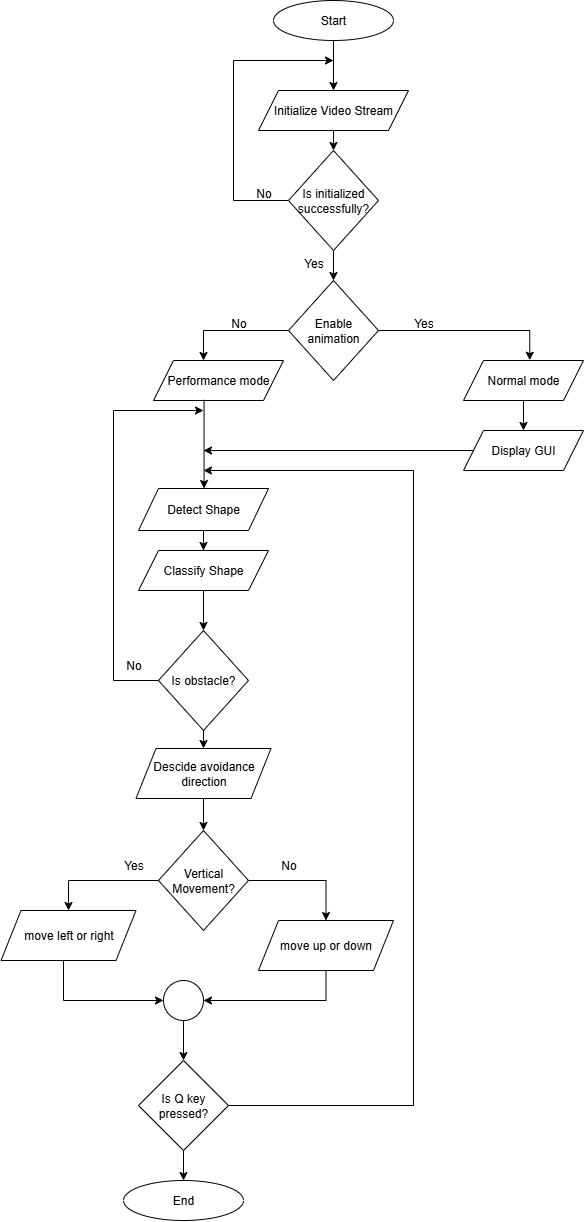

The diagram above was exported from draw.io. Its source (the exported page's mxGraphModel, read from the mxfile embedded in the PNG):
<mxGraphModel dx="2605" dy="1318" grid="1" gridSize="10" guides="1" tooltips="1" connect="1" arrows="1" fold="1" page="1" pageScale="1" pageWidth="827" pageHeight="1169" background="none" math="0" shadow="0">
  <root>
    <mxCell id="0" />
    <mxCell id="1" parent="0" />
    <mxCell id="IWjTVd9MV8XPd9AuSfrV-1" value="Start" style="ellipse;whiteSpace=wrap;html=1;" parent="1" vertex="1">
      <mxGeometry x="340" y="120" width="120" height="40" as="geometry" />
    </mxCell>
    <mxCell id="IWjTVd9MV8XPd9AuSfrV-2" value="" style="endArrow=classic;html=1;rounded=0;exitX=0.5;exitY=1;exitDx=0;exitDy=0;entryX=0.5;entryY=0;entryDx=0;entryDy=0;" parent="1" source="IWjTVd9MV8XPd9AuSfrV-1" target="IWjTVd9MV8XPd9AuSfrV-3" edge="1">
      <mxGeometry width="50" height="50" relative="1" as="geometry">
        <mxPoint x="390" y="370" as="sourcePoint" />
        <mxPoint x="400" y="210" as="targetPoint" />
      </mxGeometry>
    </mxCell>
    <mxCell id="IWjTVd9MV8XPd9AuSfrV-8" style="edgeStyle=orthogonalEdgeStyle;rounded=0;orthogonalLoop=1;jettySize=auto;html=1;exitX=0.5;exitY=1;exitDx=0;exitDy=0;entryX=0.5;entryY=0;entryDx=0;entryDy=0;" parent="1" source="IWjTVd9MV8XPd9AuSfrV-3" target="IWjTVd9MV8XPd9AuSfrV-4" edge="1">
      <mxGeometry relative="1" as="geometry" />
    </mxCell>
    <mxCell id="IWjTVd9MV8XPd9AuSfrV-3" value="Initialize Video Stream" style="shape=parallelogram;perimeter=parallelogramPerimeter;whiteSpace=wrap;html=1;fixedSize=1;" parent="1" vertex="1">
      <mxGeometry x="325" y="210" width="150" height="40" as="geometry" />
    </mxCell>
    <mxCell id="IWjTVd9MV8XPd9AuSfrV-5" style="edgeStyle=orthogonalEdgeStyle;rounded=0;orthogonalLoop=1;jettySize=auto;html=1;exitX=0;exitY=0.5;exitDx=0;exitDy=0;" parent="1" source="IWjTVd9MV8XPd9AuSfrV-4" edge="1">
      <mxGeometry relative="1" as="geometry">
        <mxPoint x="400" y="180" as="targetPoint" />
        <Array as="points">
          <mxPoint x="300" y="320" />
          <mxPoint x="300" y="180" />
          <mxPoint x="400" y="180" />
        </Array>
      </mxGeometry>
    </mxCell>
    <mxCell id="IWjTVd9MV8XPd9AuSfrV-9" style="edgeStyle=orthogonalEdgeStyle;rounded=0;orthogonalLoop=1;jettySize=auto;html=1;exitX=0.5;exitY=1;exitDx=0;exitDy=0;entryX=0.5;entryY=0;entryDx=0;entryDy=0;" parent="1" source="IWjTVd9MV8XPd9AuSfrV-4" target="IWjTVd9MV8XPd9AuSfrV-7" edge="1">
      <mxGeometry relative="1" as="geometry" />
    </mxCell>
    <mxCell id="IWjTVd9MV8XPd9AuSfrV-4" value="Is initialized successfully?" style="rhombus;whiteSpace=wrap;html=1;" parent="1" vertex="1">
      <mxGeometry x="355" y="270" width="90" height="100" as="geometry" />
    </mxCell>
    <mxCell id="IWjTVd9MV8XPd9AuSfrV-6" value="No" style="text;html=1;align=center;verticalAlign=middle;resizable=0;points=[];autosize=1;strokeColor=none;fillColor=none;" parent="1" vertex="1">
      <mxGeometry x="310" y="298" width="40" height="30" as="geometry" />
    </mxCell>
    <mxCell id="IWjTVd9MV8XPd9AuSfrV-13" style="edgeStyle=orthogonalEdgeStyle;rounded=0;orthogonalLoop=1;jettySize=auto;html=1;exitX=0;exitY=0.5;exitDx=0;exitDy=0;" parent="1" source="IWjTVd9MV8XPd9AuSfrV-7" edge="1">
      <mxGeometry relative="1" as="geometry">
        <mxPoint x="270" y="480" as="targetPoint" />
        <Array as="points">
          <mxPoint x="270" y="450" />
          <mxPoint x="270" y="480" />
        </Array>
      </mxGeometry>
    </mxCell>
    <mxCell id="IWjTVd9MV8XPd9AuSfrV-7" value="Enable animation" style="rhombus;whiteSpace=wrap;html=1;" parent="1" vertex="1">
      <mxGeometry x="355" y="400" width="90" height="100" as="geometry" />
    </mxCell>
    <mxCell id="IWjTVd9MV8XPd9AuSfrV-10" value="Yes" style="text;html=1;align=center;verticalAlign=middle;resizable=0;points=[];autosize=1;strokeColor=none;fillColor=none;" parent="1" vertex="1">
      <mxGeometry x="360" y="368" width="40" height="30" as="geometry" />
    </mxCell>
    <mxCell id="IWjTVd9MV8XPd9AuSfrV-11" value="Performance mode" style="shape=parallelogram;perimeter=parallelogramPerimeter;whiteSpace=wrap;html=1;fixedSize=1;" parent="1" vertex="1">
      <mxGeometry x="220" y="480" width="130" height="40" as="geometry" />
    </mxCell>
    <mxCell id="IWjTVd9MV8XPd9AuSfrV-50" style="edgeStyle=orthogonalEdgeStyle;rounded=0;orthogonalLoop=1;jettySize=auto;html=1;exitX=0.5;exitY=1;exitDx=0;exitDy=0;entryX=0.5;entryY=0;entryDx=0;entryDy=0;" parent="1" source="IWjTVd9MV8XPd9AuSfrV-12" target="IWjTVd9MV8XPd9AuSfrV-23" edge="1">
      <mxGeometry relative="1" as="geometry" />
    </mxCell>
    <mxCell id="IWjTVd9MV8XPd9AuSfrV-12" value="Normal mode" style="shape=parallelogram;perimeter=parallelogramPerimeter;whiteSpace=wrap;html=1;fixedSize=1;" parent="1" vertex="1">
      <mxGeometry x="530" y="480" width="120" height="40" as="geometry" />
    </mxCell>
    <mxCell id="IWjTVd9MV8XPd9AuSfrV-14" value="No" style="text;html=1;align=center;verticalAlign=middle;resizable=0;points=[];autosize=1;strokeColor=none;fillColor=none;" parent="1" vertex="1">
      <mxGeometry x="285" y="428" width="40" height="30" as="geometry" />
    </mxCell>
    <mxCell id="IWjTVd9MV8XPd9AuSfrV-15" style="edgeStyle=orthogonalEdgeStyle;rounded=0;orthogonalLoop=1;jettySize=auto;html=1;exitX=1;exitY=0.5;exitDx=0;exitDy=0;entryX=0.552;entryY=-0.007;entryDx=0;entryDy=0;entryPerimeter=0;" parent="1" source="IWjTVd9MV8XPd9AuSfrV-7" target="IWjTVd9MV8XPd9AuSfrV-12" edge="1">
      <mxGeometry relative="1" as="geometry" />
    </mxCell>
    <mxCell id="IWjTVd9MV8XPd9AuSfrV-16" value="Yes" style="text;html=1;align=center;verticalAlign=middle;resizable=0;points=[];autosize=1;strokeColor=none;fillColor=none;" parent="1" vertex="1">
      <mxGeometry x="470" y="428" width="40" height="30" as="geometry" />
    </mxCell>
    <mxCell id="IWjTVd9MV8XPd9AuSfrV-48" style="edgeStyle=orthogonalEdgeStyle;rounded=0;orthogonalLoop=1;jettySize=auto;html=1;entryX=0.5;entryY=0;entryDx=0;entryDy=0;" parent="1" source="IWjTVd9MV8XPd9AuSfrV-17" target="IWjTVd9MV8XPd9AuSfrV-19" edge="1">
      <mxGeometry relative="1" as="geometry" />
    </mxCell>
    <mxCell id="IWjTVd9MV8XPd9AuSfrV-17" value="Detect Shape" style="shape=parallelogram;perimeter=parallelogramPerimeter;whiteSpace=wrap;html=1;fixedSize=1;" parent="1" vertex="1">
      <mxGeometry x="205" y="608" width="130" height="42" as="geometry" />
    </mxCell>
    <mxCell id="IWjTVd9MV8XPd9AuSfrV-18" style="edgeStyle=orthogonalEdgeStyle;rounded=0;orthogonalLoop=1;jettySize=auto;html=1;exitX=0.389;exitY=0.984;exitDx=0;exitDy=0;exitPerimeter=0;" parent="1" source="IWjTVd9MV8XPd9AuSfrV-11" target="IWjTVd9MV8XPd9AuSfrV-17" edge="1">
      <mxGeometry relative="1" as="geometry">
        <mxPoint x="270" y="546" as="targetPoint" />
        <Array as="points">
          <mxPoint x="272" y="519" />
        </Array>
      </mxGeometry>
    </mxCell>
    <mxCell id="IWjTVd9MV8XPd9AuSfrV-22" style="edgeStyle=orthogonalEdgeStyle;rounded=0;orthogonalLoop=1;jettySize=auto;html=1;entryX=0.5;entryY=0;entryDx=0;entryDy=0;" parent="1" source="IWjTVd9MV8XPd9AuSfrV-19" target="IWjTVd9MV8XPd9AuSfrV-21" edge="1">
      <mxGeometry relative="1" as="geometry" />
    </mxCell>
    <mxCell id="IWjTVd9MV8XPd9AuSfrV-19" value="Classify Shape" style="shape=parallelogram;perimeter=parallelogramPerimeter;whiteSpace=wrap;html=1;fixedSize=1;" parent="1" vertex="1">
      <mxGeometry x="205" y="670" width="130" height="40" as="geometry" />
    </mxCell>
    <mxCell id="IWjTVd9MV8XPd9AuSfrV-26" style="edgeStyle=orthogonalEdgeStyle;rounded=0;orthogonalLoop=1;jettySize=auto;html=1;exitX=0;exitY=0.5;exitDx=0;exitDy=0;" parent="1" source="IWjTVd9MV8XPd9AuSfrV-21" edge="1">
      <mxGeometry relative="1" as="geometry">
        <mxPoint x="270" y="530" as="targetPoint" />
        <Array as="points">
          <mxPoint x="180" y="800" />
          <mxPoint x="180" y="530" />
        </Array>
      </mxGeometry>
    </mxCell>
    <mxCell id="IWjTVd9MV8XPd9AuSfrV-49" style="edgeStyle=orthogonalEdgeStyle;rounded=0;orthogonalLoop=1;jettySize=auto;html=1;exitX=0.5;exitY=1;exitDx=0;exitDy=0;entryX=0.5;entryY=0;entryDx=0;entryDy=0;" parent="1" source="IWjTVd9MV8XPd9AuSfrV-21" target="IWjTVd9MV8XPd9AuSfrV-29" edge="1">
      <mxGeometry relative="1" as="geometry" />
    </mxCell>
    <mxCell id="IWjTVd9MV8XPd9AuSfrV-21" value="Is obstacle?" style="rhombus;whiteSpace=wrap;html=1;" parent="1" vertex="1">
      <mxGeometry x="225" y="750" width="90" height="100" as="geometry" />
    </mxCell>
    <mxCell id="IWjTVd9MV8XPd9AuSfrV-25" style="edgeStyle=orthogonalEdgeStyle;rounded=0;orthogonalLoop=1;jettySize=auto;html=1;exitX=0;exitY=0.5;exitDx=0;exitDy=0;" parent="1" source="IWjTVd9MV8XPd9AuSfrV-23" edge="1">
      <mxGeometry relative="1" as="geometry">
        <mxPoint x="270" y="570" as="targetPoint" />
        <Array as="points" />
      </mxGeometry>
    </mxCell>
    <mxCell id="IWjTVd9MV8XPd9AuSfrV-23" value="Display GUI" style="shape=parallelogram;perimeter=parallelogramPerimeter;whiteSpace=wrap;html=1;fixedSize=1;" parent="1" vertex="1">
      <mxGeometry x="530" y="550" width="120" height="40" as="geometry" />
    </mxCell>
    <mxCell id="IWjTVd9MV8XPd9AuSfrV-27" value="No" style="text;html=1;align=center;verticalAlign=middle;resizable=0;points=[];autosize=1;strokeColor=none;fillColor=none;" parent="1" vertex="1">
      <mxGeometry x="180" y="770" width="40" height="30" as="geometry" />
    </mxCell>
    <mxCell id="IWjTVd9MV8XPd9AuSfrV-31" style="edgeStyle=orthogonalEdgeStyle;rounded=0;orthogonalLoop=1;jettySize=auto;html=1;exitX=0.5;exitY=1;exitDx=0;exitDy=0;entryX=0.5;entryY=0;entryDx=0;entryDy=0;" parent="1" source="IWjTVd9MV8XPd9AuSfrV-29" target="IWjTVd9MV8XPd9AuSfrV-30" edge="1">
      <mxGeometry relative="1" as="geometry">
        <mxPoint x="257.5" y="900" as="sourcePoint" />
      </mxGeometry>
    </mxCell>
    <mxCell id="IWjTVd9MV8XPd9AuSfrV-29" value="Descide avoidance direction" style="shape=parallelogram;perimeter=parallelogramPerimeter;whiteSpace=wrap;html=1;fixedSize=1;" parent="1" vertex="1">
      <mxGeometry x="202.5" y="868" width="135" height="50" as="geometry" />
    </mxCell>
    <mxCell id="IWjTVd9MV8XPd9AuSfrV-33" style="edgeStyle=orthogonalEdgeStyle;rounded=0;orthogonalLoop=1;jettySize=auto;html=1;exitX=0;exitY=0.5;exitDx=0;exitDy=0;entryX=0.5;entryY=0;entryDx=0;entryDy=0;" parent="1" source="IWjTVd9MV8XPd9AuSfrV-30" target="IWjTVd9MV8XPd9AuSfrV-32" edge="1">
      <mxGeometry relative="1" as="geometry" />
    </mxCell>
    <mxCell id="IWjTVd9MV8XPd9AuSfrV-35" style="edgeStyle=orthogonalEdgeStyle;rounded=0;orthogonalLoop=1;jettySize=auto;html=1;exitX=1;exitY=0.5;exitDx=0;exitDy=0;entryX=0.5;entryY=0;entryDx=0;entryDy=0;" parent="1" source="IWjTVd9MV8XPd9AuSfrV-30" target="IWjTVd9MV8XPd9AuSfrV-34" edge="1">
      <mxGeometry relative="1" as="geometry" />
    </mxCell>
    <mxCell id="IWjTVd9MV8XPd9AuSfrV-30" value="Vertical Movement?" style="rhombus;whiteSpace=wrap;html=1;" parent="1" vertex="1">
      <mxGeometry x="225" y="950" width="90" height="100" as="geometry" />
    </mxCell>
    <mxCell id="IWjTVd9MV8XPd9AuSfrV-40" style="edgeStyle=orthogonalEdgeStyle;rounded=0;orthogonalLoop=1;jettySize=auto;html=1;entryX=0;entryY=0.5;entryDx=0;entryDy=0;" parent="1" source="IWjTVd9MV8XPd9AuSfrV-32" target="IWjTVd9MV8XPd9AuSfrV-38" edge="1">
      <mxGeometry relative="1" as="geometry">
        <Array as="points">
          <mxPoint x="130" y="1120" />
        </Array>
      </mxGeometry>
    </mxCell>
    <mxCell id="IWjTVd9MV8XPd9AuSfrV-32" value="move left or right" style="shape=parallelogram;perimeter=parallelogramPerimeter;whiteSpace=wrap;html=1;fixedSize=1;" parent="1" vertex="1">
      <mxGeometry x="67.5" y="1030" width="135" height="50" as="geometry" />
    </mxCell>
    <mxCell id="IWjTVd9MV8XPd9AuSfrV-39" style="edgeStyle=orthogonalEdgeStyle;rounded=0;orthogonalLoop=1;jettySize=auto;html=1;exitX=0.5;exitY=1;exitDx=0;exitDy=0;entryX=1;entryY=0.5;entryDx=0;entryDy=0;" parent="1" source="IWjTVd9MV8XPd9AuSfrV-34" target="IWjTVd9MV8XPd9AuSfrV-38" edge="1">
      <mxGeometry relative="1" as="geometry" />
    </mxCell>
    <mxCell id="IWjTVd9MV8XPd9AuSfrV-34" value="move up or down" style="shape=parallelogram;perimeter=parallelogramPerimeter;whiteSpace=wrap;html=1;fixedSize=1;" parent="1" vertex="1">
      <mxGeometry x="325" y="1040" width="135" height="50" as="geometry" />
    </mxCell>
    <mxCell id="IWjTVd9MV8XPd9AuSfrV-36" value="Yes" style="text;html=1;align=center;verticalAlign=middle;resizable=0;points=[];autosize=1;strokeColor=none;fillColor=none;" parent="1" vertex="1">
      <mxGeometry x="180" y="970" width="40" height="30" as="geometry" />
    </mxCell>
    <mxCell id="IWjTVd9MV8XPd9AuSfrV-37" value="No" style="text;html=1;align=center;verticalAlign=middle;resizable=0;points=[];autosize=1;strokeColor=none;fillColor=none;" parent="1" vertex="1">
      <mxGeometry x="335" y="970" width="40" height="30" as="geometry" />
    </mxCell>
    <mxCell id="IWjTVd9MV8XPd9AuSfrV-43" style="edgeStyle=orthogonalEdgeStyle;rounded=0;orthogonalLoop=1;jettySize=auto;html=1;exitX=0.5;exitY=1;exitDx=0;exitDy=0;entryX=0.5;entryY=0;entryDx=0;entryDy=0;" parent="1" source="IWjTVd9MV8XPd9AuSfrV-38" target="IWjTVd9MV8XPd9AuSfrV-41" edge="1">
      <mxGeometry relative="1" as="geometry" />
    </mxCell>
    <mxCell id="IWjTVd9MV8XPd9AuSfrV-38" value="" style="ellipse;whiteSpace=wrap;html=1;aspect=fixed;" parent="1" vertex="1">
      <mxGeometry x="230" y="1100" width="40" height="40" as="geometry" />
    </mxCell>
    <mxCell id="IWjTVd9MV8XPd9AuSfrV-45" style="edgeStyle=orthogonalEdgeStyle;rounded=0;orthogonalLoop=1;jettySize=auto;html=1;exitX=0.5;exitY=1;exitDx=0;exitDy=0;entryX=0.5;entryY=0;entryDx=0;entryDy=0;" parent="1" source="IWjTVd9MV8XPd9AuSfrV-41" target="IWjTVd9MV8XPd9AuSfrV-44" edge="1">
      <mxGeometry relative="1" as="geometry" />
    </mxCell>
    <mxCell id="IWjTVd9MV8XPd9AuSfrV-46" style="edgeStyle=orthogonalEdgeStyle;rounded=0;orthogonalLoop=1;jettySize=auto;html=1;exitX=1;exitY=0.5;exitDx=0;exitDy=0;" parent="1" source="IWjTVd9MV8XPd9AuSfrV-41" edge="1">
      <mxGeometry relative="1" as="geometry">
        <mxPoint x="270" y="590" as="targetPoint" />
        <Array as="points">
          <mxPoint x="480" y="1225" />
          <mxPoint x="480" y="590" />
        </Array>
      </mxGeometry>
    </mxCell>
    <mxCell id="IWjTVd9MV8XPd9AuSfrV-41" value="Is Q key pressed?" style="rhombus;whiteSpace=wrap;html=1;" parent="1" vertex="1">
      <mxGeometry x="205" y="1180" width="90" height="90" as="geometry" />
    </mxCell>
    <mxCell id="IWjTVd9MV8XPd9AuSfrV-44" value="End" style="ellipse;whiteSpace=wrap;html=1;" parent="1" vertex="1">
      <mxGeometry x="190" y="1300" width="120" height="40" as="geometry" />
    </mxCell>
  </root>
</mxGraphModel>